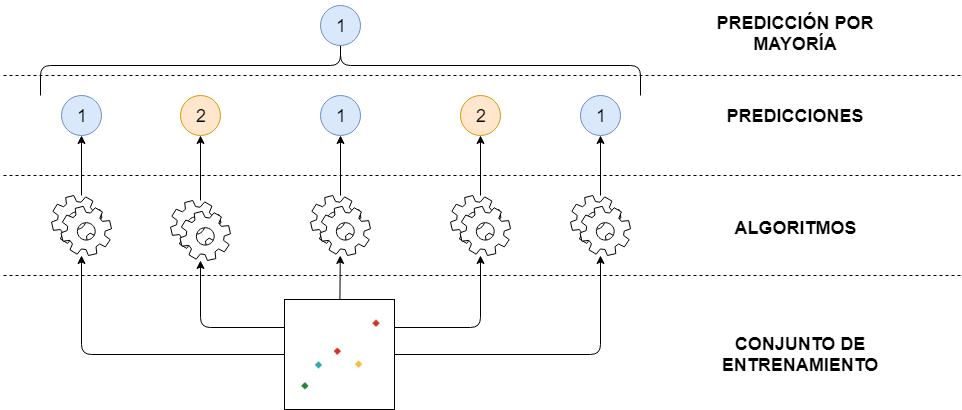

The diagram above was exported from draw.io. Its source (the exported page's mxGraphModel, read from the mxfile embedded in the PNG):
<mxGraphModel dx="1422" dy="764" grid="1" gridSize="10" guides="1" tooltips="1" connect="1" arrows="1" fold="1" page="1" pageScale="1" pageWidth="827" pageHeight="1169" math="0" shadow="0">
  <root>
    <mxCell id="0" />
    <mxCell id="1" parent="0" />
    <mxCell id="y_IKuELJT0a2-w7eenz4-1" value="" style="shape=image;html=1;verticalAlign=top;verticalLabelPosition=bottom;labelBackgroundColor=#ffffff;imageAspect=0;aspect=fixed;image=https://cdn1.iconfinder.com/data/icons/charts-and-diagrams-1-1/512/Scattercharts-128.png;imageBorder=#000000;" vertex="1" parent="1">
      <mxGeometry x="324" y="404" width="110" height="110" as="geometry" />
    </mxCell>
    <mxCell id="y_IKuELJT0a2-w7eenz4-2" value="" style="edgeStyle=segmentEdgeStyle;endArrow=classic;html=1;exitX=0;exitY=0.5;exitDx=0;exitDy=0;" edge="1" parent="1" source="y_IKuELJT0a2-w7eenz4-1" target="y_IKuELJT0a2-w7eenz4-14">
      <mxGeometry width="50" height="50" relative="1" as="geometry">
        <mxPoint x="310" y="650" as="sourcePoint" />
        <mxPoint x="121" y="360" as="targetPoint" />
      </mxGeometry>
    </mxCell>
    <mxCell id="y_IKuELJT0a2-w7eenz4-3" value="" style="edgeStyle=segmentEdgeStyle;endArrow=classic;html=1;exitX=1;exitY=0.5;exitDx=0;exitDy=0;" edge="1" parent="1" source="y_IKuELJT0a2-w7eenz4-1" target="y_IKuELJT0a2-w7eenz4-34">
      <mxGeometry width="50" height="50" relative="1" as="geometry">
        <mxPoint x="320" y="520" as="sourcePoint" />
        <mxPoint x="642" y="360" as="targetPoint" />
      </mxGeometry>
    </mxCell>
    <mxCell id="y_IKuELJT0a2-w7eenz4-4" value="" style="edgeStyle=segmentEdgeStyle;endArrow=classic;html=1;exitX=0;exitY=0.25;exitDx=0;exitDy=0;" edge="1" parent="1" source="y_IKuELJT0a2-w7eenz4-1" target="y_IKuELJT0a2-w7eenz4-25">
      <mxGeometry width="50" height="50" relative="1" as="geometry">
        <mxPoint x="330" y="530" as="sourcePoint" />
        <mxPoint x="241" y="360" as="targetPoint" />
      </mxGeometry>
    </mxCell>
    <mxCell id="y_IKuELJT0a2-w7eenz4-5" value="" style="edgeStyle=segmentEdgeStyle;endArrow=classic;html=1;exitX=1;exitY=0.25;exitDx=0;exitDy=0;" edge="1" parent="1" source="y_IKuELJT0a2-w7eenz4-1" target="y_IKuELJT0a2-w7eenz4-31">
      <mxGeometry width="50" height="50" relative="1" as="geometry">
        <mxPoint x="320" y="485" as="sourcePoint" />
        <mxPoint x="521" y="360" as="targetPoint" />
      </mxGeometry>
    </mxCell>
    <mxCell id="y_IKuELJT0a2-w7eenz4-11" value="" style="endArrow=classic;html=1;" edge="1" parent="1" source="y_IKuELJT0a2-w7eenz4-1" target="y_IKuELJT0a2-w7eenz4-28">
      <mxGeometry width="50" height="50" relative="1" as="geometry">
        <mxPoint x="90" y="650" as="sourcePoint" />
        <mxPoint x="381.66666666666674" y="360" as="targetPoint" />
      </mxGeometry>
    </mxCell>
    <mxCell id="y_IKuELJT0a2-w7eenz4-12" value="ALGORITMOS" style="text;html=1;strokeColor=none;fillColor=none;align=center;verticalAlign=middle;whiteSpace=wrap;rounded=0;fontStyle=1;fontSize=18;" vertex="1" parent="1">
      <mxGeometry x="720" y="300" width="230" height="65" as="geometry" />
    </mxCell>
    <mxCell id="y_IKuELJT0a2-w7eenz4-13" value="&lt;b&gt;CONJUNTO DE ENTRENAMIENTO&lt;/b&gt;" style="text;html=1;strokeColor=none;fillColor=none;align=center;verticalAlign=middle;whiteSpace=wrap;rounded=0;fontSize=18;" vertex="1" parent="1">
      <mxGeometry x="720" y="429" width="240" height="60" as="geometry" />
    </mxCell>
    <mxCell id="y_IKuELJT0a2-w7eenz4-14" value="" style="shape=mxgraph.bpmn.service_task;html=1;outlineConnect=0;fontSize=18;" vertex="1" parent="1">
      <mxGeometry x="91" y="300" width="60" height="60" as="geometry" />
    </mxCell>
    <mxCell id="y_IKuELJT0a2-w7eenz4-23" value="" style="endArrow=classic;html=1;fontSize=18;entryX=0.5;entryY=1;entryDx=0;entryDy=0;" edge="1" parent="1" source="y_IKuELJT0a2-w7eenz4-14" target="y_IKuELJT0a2-w7eenz4-24">
      <mxGeometry width="50" height="50" relative="1" as="geometry">
        <mxPoint x="30" y="330" as="sourcePoint" />
        <mxPoint x="121" y="230" as="targetPoint" />
      </mxGeometry>
    </mxCell>
    <mxCell id="y_IKuELJT0a2-w7eenz4-24" value="1" style="ellipse;whiteSpace=wrap;html=1;aspect=fixed;fontSize=18;fillColor=#dae8fc;strokeColor=#6c8ebf;" vertex="1" parent="1">
      <mxGeometry x="101" y="200" width="40" height="40" as="geometry" />
    </mxCell>
    <mxCell id="y_IKuELJT0a2-w7eenz4-25" value="" style="shape=mxgraph.bpmn.service_task;html=1;outlineConnect=0;fontSize=18;" vertex="1" parent="1">
      <mxGeometry x="210" y="305" width="60" height="60" as="geometry" />
    </mxCell>
    <mxCell id="y_IKuELJT0a2-w7eenz4-26" value="" style="endArrow=classic;html=1;fontSize=18;entryX=0.5;entryY=1;entryDx=0;entryDy=0;" edge="1" parent="1" source="y_IKuELJT0a2-w7eenz4-25" target="y_IKuELJT0a2-w7eenz4-27">
      <mxGeometry width="50" height="50" relative="1" as="geometry">
        <mxPoint x="149" y="335" as="sourcePoint" />
        <mxPoint x="240" y="235" as="targetPoint" />
      </mxGeometry>
    </mxCell>
    <mxCell id="y_IKuELJT0a2-w7eenz4-27" value="2" style="ellipse;whiteSpace=wrap;html=1;aspect=fixed;fontSize=18;fillColor=#ffe6cc;strokeColor=#d79b00;" vertex="1" parent="1">
      <mxGeometry x="220" y="200" width="40" height="40" as="geometry" />
    </mxCell>
    <mxCell id="y_IKuELJT0a2-w7eenz4-28" value="" style="shape=mxgraph.bpmn.service_task;html=1;outlineConnect=0;fontSize=18;" vertex="1" parent="1">
      <mxGeometry x="350" y="300" width="60" height="60" as="geometry" />
    </mxCell>
    <mxCell id="y_IKuELJT0a2-w7eenz4-29" value="" style="endArrow=classic;html=1;fontSize=18;entryX=0.5;entryY=1;entryDx=0;entryDy=0;" edge="1" parent="1" source="y_IKuELJT0a2-w7eenz4-28" target="y_IKuELJT0a2-w7eenz4-30">
      <mxGeometry width="50" height="50" relative="1" as="geometry">
        <mxPoint x="289" y="330" as="sourcePoint" />
        <mxPoint x="380" y="230" as="targetPoint" />
      </mxGeometry>
    </mxCell>
    <mxCell id="y_IKuELJT0a2-w7eenz4-30" value="1" style="ellipse;whiteSpace=wrap;html=1;aspect=fixed;fontSize=18;fillColor=#dae8fc;strokeColor=#6c8ebf;" vertex="1" parent="1">
      <mxGeometry x="360" y="200" width="40" height="40" as="geometry" />
    </mxCell>
    <mxCell id="y_IKuELJT0a2-w7eenz4-31" value="" style="shape=mxgraph.bpmn.service_task;html=1;outlineConnect=0;fontSize=18;shadow=0;labelBorderColor=#000000;" vertex="1" parent="1">
      <mxGeometry x="490" y="300" width="60" height="60" as="geometry" />
    </mxCell>
    <mxCell id="y_IKuELJT0a2-w7eenz4-32" value="" style="endArrow=classic;html=1;fontSize=18;entryX=0.5;entryY=1;entryDx=0;entryDy=0;" edge="1" parent="1" source="y_IKuELJT0a2-w7eenz4-31" target="y_IKuELJT0a2-w7eenz4-33">
      <mxGeometry width="50" height="50" relative="1" as="geometry">
        <mxPoint x="429" y="330" as="sourcePoint" />
        <mxPoint x="520" y="230" as="targetPoint" />
      </mxGeometry>
    </mxCell>
    <mxCell id="y_IKuELJT0a2-w7eenz4-33" value="2" style="ellipse;whiteSpace=wrap;html=1;aspect=fixed;fontSize=18;fillColor=#ffe6cc;strokeColor=#d79b00;" vertex="1" parent="1">
      <mxGeometry x="500" y="200" width="40" height="40" as="geometry" />
    </mxCell>
    <mxCell id="y_IKuELJT0a2-w7eenz4-34" value="" style="shape=mxgraph.bpmn.service_task;html=1;outlineConnect=0;fontSize=18;" vertex="1" parent="1">
      <mxGeometry x="610" y="300" width="60" height="60" as="geometry" />
    </mxCell>
    <mxCell id="y_IKuELJT0a2-w7eenz4-35" value="" style="endArrow=classic;html=1;fontSize=18;entryX=0.5;entryY=1;entryDx=0;entryDy=0;" edge="1" parent="1" source="y_IKuELJT0a2-w7eenz4-34" target="y_IKuELJT0a2-w7eenz4-36">
      <mxGeometry width="50" height="50" relative="1" as="geometry">
        <mxPoint x="549" y="330" as="sourcePoint" />
        <mxPoint x="640" y="230" as="targetPoint" />
      </mxGeometry>
    </mxCell>
    <mxCell id="y_IKuELJT0a2-w7eenz4-36" value="1" style="ellipse;whiteSpace=wrap;html=1;aspect=fixed;fontSize=18;fillColor=#dae8fc;strokeColor=#6c8ebf;" vertex="1" parent="1">
      <mxGeometry x="620" y="200" width="40" height="40" as="geometry" />
    </mxCell>
    <mxCell id="y_IKuELJT0a2-w7eenz4-37" value="" style="shape=curlyBracket;whiteSpace=wrap;html=1;rounded=1;fontSize=18;direction=south;" vertex="1" parent="1">
      <mxGeometry x="80" y="140" width="600" height="60" as="geometry" />
    </mxCell>
    <mxCell id="y_IKuELJT0a2-w7eenz4-39" value="1" style="ellipse;whiteSpace=wrap;html=1;aspect=fixed;fontSize=18;fillColor=#dae8fc;strokeColor=#6c8ebf;" vertex="1" parent="1">
      <mxGeometry x="360" y="110" width="40" height="40" as="geometry" />
    </mxCell>
    <mxCell id="y_IKuELJT0a2-w7eenz4-41" value="PREDICCIÓN POR MAYORÍA" style="text;html=1;strokeColor=none;fillColor=none;align=center;verticalAlign=middle;whiteSpace=wrap;rounded=0;fontStyle=1;fontSize=18;" vertex="1" parent="1">
      <mxGeometry x="720" y="105" width="230" height="65" as="geometry" />
    </mxCell>
    <mxCell id="y_IKuELJT0a2-w7eenz4-42" value="PREDICCIONES" style="text;html=1;strokeColor=none;fillColor=none;align=center;verticalAlign=middle;whiteSpace=wrap;rounded=0;fontStyle=1;fontSize=18;" vertex="1" parent="1">
      <mxGeometry x="720" y="187.5" width="230" height="65" as="geometry" />
    </mxCell>
    <mxCell id="y_IKuELJT0a2-w7eenz4-43" value="" style="endArrow=none;dashed=1;html=1;fontSize=18;" edge="1" parent="1">
      <mxGeometry width="50" height="50" relative="1" as="geometry">
        <mxPoint x="1000" y="180" as="sourcePoint" />
        <mxPoint x="40" y="180" as="targetPoint" />
      </mxGeometry>
    </mxCell>
    <mxCell id="y_IKuELJT0a2-w7eenz4-44" value="" style="endArrow=none;dashed=1;html=1;fontSize=18;" edge="1" parent="1">
      <mxGeometry width="50" height="50" relative="1" as="geometry">
        <mxPoint x="1000" y="280" as="sourcePoint" />
        <mxPoint x="40" y="280" as="targetPoint" />
      </mxGeometry>
    </mxCell>
    <mxCell id="y_IKuELJT0a2-w7eenz4-45" value="" style="endArrow=none;dashed=1;html=1;fontSize=18;" edge="1" parent="1">
      <mxGeometry width="50" height="50" relative="1" as="geometry">
        <mxPoint x="1000" y="380" as="sourcePoint" />
        <mxPoint x="40" y="380" as="targetPoint" />
      </mxGeometry>
    </mxCell>
  </root>
</mxGraphModel>